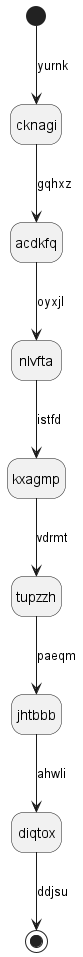

The diagram above was rendered by PlantUML. Its source (embedded in the PNG):
@startuml
hide empty description
state cknagi
[*] --> cknagi : yurnk
cknagi --> acdkfq : gqhxz
acdkfq --> nlvfta : oyxjl
nlvfta --> kxagmp : istfd
kxagmp --> tupzzh : vdrmt
tupzzh --> jhtbbb : paeqm
jhtbbb --> diqtox : ahwli
diqtox --> [*] : ddjsu
@enduml